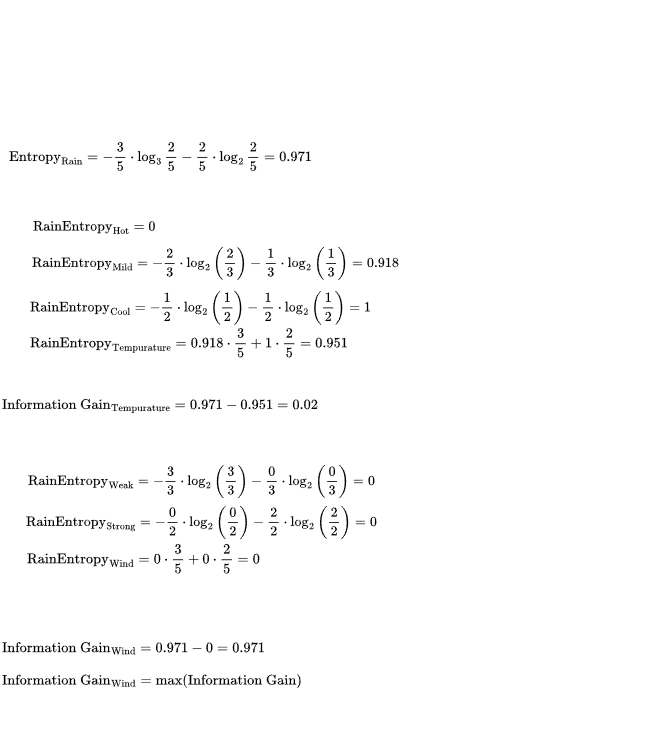

The diagram above was exported from draw.io. Its source (the exported page's mxGraphModel, read from the mxfile embedded in the PNG):
<mxGraphModel dx="2068" dy="-1089" grid="0" gridSize="10" guides="1" tooltips="1" connect="1" arrows="1" fold="1" page="1" pageScale="1" pageWidth="850" pageHeight="1100" math="1" shadow="0">
  <root>
    <mxCell id="9Kwd_bGB-XBf-Q1G0iIZ-0" />
    <mxCell id="9Kwd_bGB-XBf-Q1G0iIZ-1" parent="9Kwd_bGB-XBf-Q1G0iIZ-0" />
    <mxCell id="9Kwd_bGB-XBf-Q1G0iIZ-64" value="&lt;span style=&quot;text-wrap-mode: nowrap;&quot;&gt;$$\text{RainEntropy}_{\text{Cool}} = -\frac{1}{2} \cdot \log_{2} \left(\frac{1}{2}\right) - \frac{1}{2} \cdot \log_{2} \left(\frac{1}{2}\right) = 1$$&lt;/span&gt;" style="text;whiteSpace=wrap;html=1;fontSize=12;" vertex="1" parent="9Kwd_bGB-XBf-Q1G0iIZ-1">
      <mxGeometry x="186" y="2541" width="630" height="40" as="geometry" />
    </mxCell>
    <mxCell id="9Kwd_bGB-XBf-Q1G0iIZ-72" value="&lt;div style=&quot;text-align: -webkit-left;&quot;&gt;&lt;div style=&quot;text-wrap-mode: wrap;&quot;&gt;&lt;br&gt;&lt;/div&gt;&lt;/div&gt;" style="edgeLabel;html=1;align=center;verticalAlign=middle;resizable=0;points=[];fontSize=12;labelBackgroundColor=none;" vertex="1" connectable="0" parent="9Kwd_bGB-XBf-Q1G0iIZ-1">
      <mxGeometry x="328" y="2505" as="geometry">
        <mxPoint x="-20" y="225" as="offset" />
      </mxGeometry>
    </mxCell>
    <mxCell id="qostbtQFFBsTZu9HDegP-0" value="&lt;div style=&quot;text-align: -webkit-left;&quot;&gt;&lt;div&gt;&lt;div&gt;&lt;div&gt;$$\text{RainEntropy}_{\text{Mild}} = -\frac{2}{3} \cdot \log_{2} \left(\frac{2}{3}\right) - \frac{1}{3} \cdot \log_{2} \left(\frac{1}{3}\right) = 0.918$$&lt;/div&gt;&lt;/div&gt;&lt;/div&gt;&lt;/div&gt;" style="edgeLabel;html=1;align=center;verticalAlign=middle;resizable=0;points=[];fontSize=12;labelBackgroundColor=none;" vertex="1" connectable="0" parent="9Kwd_bGB-XBf-Q1G0iIZ-1">
      <mxGeometry x="392" y="2306" as="geometry">
        <mxPoint x="-20" y="225" as="offset" />
      </mxGeometry>
    </mxCell>
    <mxCell id="qostbtQFFBsTZu9HDegP-1" value="&lt;div style=&quot;text-align: -webkit-left;&quot;&gt;&lt;div&gt;&lt;div&gt;&lt;div&gt;&lt;div style=&quot;text-wrap-mode: wrap;&quot;&gt;&lt;font&gt;$$\text{RainEntropy}_{\text{Hot}} = 0$$&lt;/font&gt;&lt;/div&gt;&lt;/div&gt;&lt;/div&gt;&lt;/div&gt;&lt;/div&gt;" style="edgeLabel;html=1;align=center;verticalAlign=middle;resizable=0;points=[];fontSize=12;labelBackgroundColor=none;" vertex="1" connectable="0" parent="9Kwd_bGB-XBf-Q1G0iIZ-1">
      <mxGeometry x="271" y="2269" as="geometry">
        <mxPoint x="-20" y="225" as="offset" />
      </mxGeometry>
    </mxCell>
    <mxCell id="_sTXFAeEU-hVYwjo5S1a-0" value="&lt;div&gt;&lt;div&gt;&lt;div&gt;&lt;font face=&quot;Lucida Console, monospace&quot;&gt;&lt;span&gt;$$\text{RainEntropy}_{\text{Tempurature}} = 0.918 \cdot \frac{3}{5} + 1 \cdot \frac{2}{5} = 0.951$$&lt;/span&gt;&lt;/font&gt;&lt;/div&gt;&lt;/div&gt;&lt;/div&gt;" style="text;whiteSpace=wrap;html=1;fontSize=12;" vertex="1" parent="9Kwd_bGB-XBf-Q1G0iIZ-1">
      <mxGeometry x="186" y="2578" width="630" height="40" as="geometry" />
    </mxCell>
    <mxCell id="uNJP7sM27kxvlcTobkQD-0" value="&lt;div&gt;&lt;font face=&quot;Lucida Console, monospace&quot;&gt;$$\text{Information Gain}_{\text{Tempurature}} = 0.971 - 0.951 = 0.02$$&lt;/font&gt;&lt;/div&gt;" style="text;whiteSpace=wrap;html=1;fontSize=12;" vertex="1" parent="9Kwd_bGB-XBf-Q1G0iIZ-1">
      <mxGeometry x="158" y="2649" width="630" height="40" as="geometry" />
    </mxCell>
    <mxCell id="c82eFF0cxlm14YEXW7WF-0" value="&lt;div&gt;&lt;div&gt;&lt;div&gt;&lt;font face=&quot;Lucida Console, monospace&quot;&gt;&lt;span&gt;$$\text{RainEntropy}_{\text{Wind}} = 0 \cdot \frac{3}{5} + 0 \cdot \frac{2}{5} = 0$$&lt;/span&gt;&lt;/font&gt;&lt;/div&gt;&lt;/div&gt;&lt;/div&gt;" style="text;whiteSpace=wrap;html=1;fontSize=12;" vertex="1" parent="9Kwd_bGB-XBf-Q1G0iIZ-1">
      <mxGeometry x="183" y="2794" width="630" height="40" as="geometry" />
    </mxCell>
    <mxCell id="c82eFF0cxlm14YEXW7WF-1" value="&lt;div&gt;&lt;font face=&quot;Lucida Console, monospace&quot;&gt;$$\text{Information Gain}_{\text{Wind}} = 0.971 - 0 = 0.971$$&lt;/font&gt;&lt;/div&gt;" style="text;whiteSpace=wrap;html=1;fontSize=12;" vertex="1" parent="9Kwd_bGB-XBf-Q1G0iIZ-1">
      <mxGeometry x="158" y="2892" width="630" height="40" as="geometry" />
    </mxCell>
    <mxCell id="c82eFF0cxlm14YEXW7WF-2" value="&lt;div&gt;&lt;font face=&quot;Lucida Console, monospace&quot;&gt;$$\text{Information Gain}_{\text{Wind}} = \max(\text{Information Gain})$$&lt;/font&gt;&lt;/div&gt;&lt;div&gt;&lt;br&gt;&lt;/div&gt;" style="text;whiteSpace=wrap;html=1;fontSize=12;" vertex="1" parent="9Kwd_bGB-XBf-Q1G0iIZ-1">
      <mxGeometry x="158" y="2924" width="630" height="40" as="geometry" />
    </mxCell>
    <mxCell id="c82eFF0cxlm14YEXW7WF-3" value="&lt;div style=&quot;text-align: -webkit-left;&quot;&gt;&lt;div style=&quot;text-wrap-mode: wrap;&quot;&gt;&lt;br&gt;&lt;/div&gt;&lt;/div&gt;" style="edgeLabel;html=1;align=center;verticalAlign=middle;resizable=0;points=[];fontSize=12;labelBackgroundColor=none;" vertex="1" connectable="0" parent="9Kwd_bGB-XBf-Q1G0iIZ-1">
      <mxGeometry x="323" y="2790" as="geometry">
        <mxPoint x="-20" y="225" as="offset" />
      </mxGeometry>
    </mxCell>
    <mxCell id="c82eFF0cxlm14YEXW7WF-4" value="&lt;div style=&quot;text-align: -webkit-left;&quot;&gt;&lt;div&gt;&lt;div&gt;&lt;div&gt;$$\text{RainEntropy}_{\text{Strong}} = -\frac{0}{2} \cdot \log_{2} \left(\frac{0}{2}\right) - \frac{2}{2} \cdot \log_{2} \left(\frac{2}{2}\right) = 0$$&lt;/div&gt;&lt;/div&gt;&lt;/div&gt;&lt;/div&gt;" style="edgeLabel;html=1;align=center;verticalAlign=middle;resizable=0;points=[];fontSize=12;labelBackgroundColor=none;" vertex="1" connectable="0" parent="9Kwd_bGB-XBf-Q1G0iIZ-1">
      <mxGeometry x="378.5" y="2565" as="geometry">
        <mxPoint x="-20" y="225" as="offset" />
      </mxGeometry>
    </mxCell>
    <mxCell id="c82eFF0cxlm14YEXW7WF-5" value="&lt;div style=&quot;text-align: -webkit-left;&quot;&gt;&lt;div&gt;&lt;div&gt;&lt;div&gt;&lt;div style=&quot;text-wrap-mode: wrap;&quot;&gt;&lt;font&gt;$$\text{RainEntropy}_{\text{Weak}} = -\frac{3}{3} \cdot \log_{2} \left(\frac{3}{3}\right) - \frac{0}{3} \cdot \log_{2} \left(\frac{0}{3}\right) = 0$$&lt;/font&gt;&lt;/div&gt;&lt;/div&gt;&lt;/div&gt;&lt;/div&gt;&lt;/div&gt;" style="edgeLabel;html=1;align=center;verticalAlign=middle;resizable=0;points=[];fontSize=12;labelBackgroundColor=none;" vertex="1" connectable="0" parent="9Kwd_bGB-XBf-Q1G0iIZ-1">
      <mxGeometry x="378.5" y="2524" as="geometry">
        <mxPoint x="-20" y="225" as="offset" />
      </mxGeometry>
    </mxCell>
    <mxCell id="9h8NZ1tqi8_gBToqSdmT-0" value="&lt;div style=&quot;text-align: -webkit-left;&quot;&gt;&lt;font face=&quot;Lucida Console, monospace&quot;&gt;&lt;span style=&quot;text-wrap-mode: wrap;&quot;&gt;$$\text{Entropy}_\text{Rain} = -\frac{3}{5} \cdot \log_{3}\frac{2}{5} - \frac{2}{5} \cdot \log_{2}\frac{2}{5} = 0.971$$&lt;/span&gt;&lt;/font&gt;&lt;/div&gt;" style="edgeLabel;html=1;align=center;verticalAlign=middle;resizable=0;points=[];fontSize=12;labelBackgroundColor=none;" vertex="1" connectable="0" parent="9Kwd_bGB-XBf-Q1G0iIZ-1">
      <mxGeometry x="334" y="2434" as="geometry">
        <mxPoint x="-17" y="-10" as="offset" />
      </mxGeometry>
    </mxCell>
  </root>
</mxGraphModel>